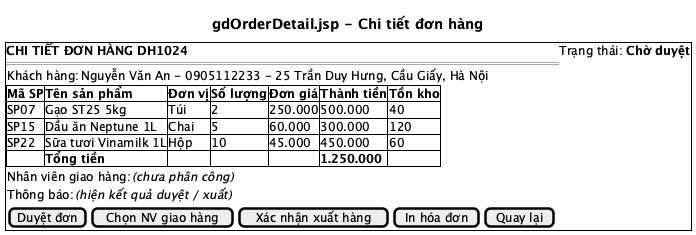

The diagram above was rendered by PlantUML. Its source (embedded in the PNG):
@startsalt
title gdOrderDetail.jsp - Chi tiết đơn hàng
{+
  <b>CHI TIẾT ĐƠN HÀNG DH1024 | Trạng thái: <b>Chờ duyệt</b>
  ==
  { Khách hàng: | Nguyễn Văn An - 0905112233 - 25 Trần Duy Hưng, Cầu Giấy, Hà Nội }
  {#
    <b>Mã SP | <b>Tên sản phẩm | <b>Đơn vị | <b>Số lượng | <b>Đơn giá | <b>Thành tiền | <b>Tồn kho
    SP07 | Gạo ST25 5kg | Túi | 2 | 250.000 | 500.000 | 40
    SP15 | Dầu ăn Neptune 1L | Chai | 5 | 60.000 | 300.000 | 120
    SP22 | Sữa tươi Vinamilk 1L | Hộp | 10 | 45.000 | 450.000 | 60
    . | <b>Tổng tiền | . | . | . | <b>1.250.000 | .
  }
  { Nhân viên giao hàng: | <i>(chưa phân công)</i> }
  { Thông báo: | <i>(hiện kết quả duyệt / xuất)</i> }
  { [Duyệt đơn] | [Chọn NV giao hàng] | [Xác nhận xuất hàng] | [In hóa đơn] | [Quay lại] }
}
@endsalt